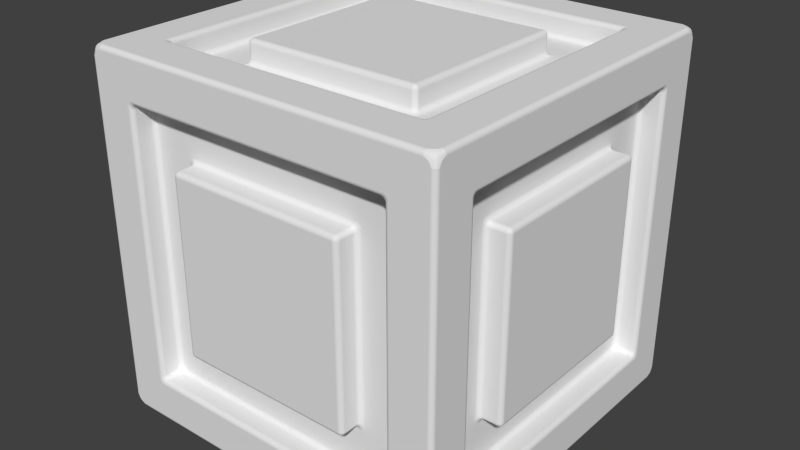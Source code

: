 # Source: box.blend  (saved by Blender 2.69.10; exported with 4.5.12 LTS)
import bpy
from mathutils import Matrix  # noqa: F401  (used for matrix-valued properties, if any)

bpy.ops.wm.read_factory_settings(use_empty=True)
scene = bpy.context.scene
scene.name = 'Scene'

# ---- collections
col_collection_1 = bpy.data.collections.new('Collection 1'); scene.collection.children.link(col_collection_1)
col_collection_1.hide_render = True
col_collection_1.hide_viewport = True
col_collection_2 = bpy.data.collections.new('Collection 2'); scene.collection.children.link(col_collection_2)

# ---- materials (node trees are filled in below, after node groups)
mat_material = bpy.data.materials.new('Material')
mat_material.alpha_threshold = 0.0
mat_material.use_transparent_shadow = False
mat_material.roughness = 0.5
mat_material.line_color = (0.0, 0.0, 0.0, 1.0)

# ---- material node trees

# ---- world
world_world = bpy.data.worlds.new('World'); scene.world = world_world
world_world.color = (0.05088, 0.05088, 0.05088)
world_world.use_sun_shadow = False
world_world.sun_shadow_jitter_overblur = 0.0
world_world.cycles.sampling_method = 'MANUAL'
world_world.cycles.sample_map_resolution = 256

# ---- meshes
me_lowpoly = bpy.data.meshes.new('LowPoly')
me_lowpoly.from_pydata([(0.39, 0.4, 0.01), (0.4, 0.39, 0.01), (0.39, 0.39, 2.98e-08), (0.39, -0.39, 2.98e-08), (0.4, -0.39, 0.01), (0.39, -0.4, 0.01), (-0.39, -0.39, 2.98e-08), (-0.39, -0.4, 0.01), (-0.4, -0.39, 0.01), (-0.4, 0.39, 0.01), (-0.39, 0.4, 0.01), (-0.39, 0.39, 2.98e-08), (0.4, 0.39, 0.79), (0.39, 0.4, 0.79), (0.39, 0.39, 0.8), (0.39, -0.39, 0.8), (0.39, -0.4, 0.79), (0.4, -0.39, 0.79), (-0.39, -0.39, 0.8), (-0.4, -0.39, 0.79), (-0.39, -0.4, 0.79), (-0.39, 0.4, 0.79), (-0.4, 0.39, 0.79), (-0.39, 0.39, 0.8)], [], [(13, 0, 10, 21), (5, 16, 20, 7), (8, 19, 22, 9), (14, 23, 18, 15), (1, 12, 17, 4), (0, 1, 2), (3, 4, 5), (6, 7, 8), (9, 10, 11), (12, 13, 14), (15, 16, 17), (18, 19, 20), (21, 22, 23), (1, 4, 3, 2), (2, 11, 10, 0), (0, 13, 12, 1), (5, 7, 6, 3), (4, 17, 16, 5), (8, 9, 11, 6), (7, 20, 19, 8), (9, 22, 21, 10), (14, 15, 17, 12), (13, 21, 23, 14), (15, 18, 20, 16), (18, 23, 22, 19), (2, 3, 6, 11)])
me_lowpoly.polygons.foreach_set('use_smooth', [0, 0, 0, 0, 0, 1, 1, 1, 1, 1, 1, 1, 1, 1, 1, 1, 1, 1, 1, 1, 1, 1, 1, 1, 1, 0])
_uv = me_lowpoly.uv_layers.new(name='UVMap')
_uv.uv.foreach_set('vector', [0.1147, 0.7342, 0.1147, 0.374, 0.3694, 0.374, 0.3694, 0.7342, 0.8918, 0.374, 0.8918, 0.7342, 0.6371, 0.7342, 0.6371, 0.374, 1.0, 0.004618, 1.0, 0.3648, 0.7453, 0.3648, 0.7453, 0.004618, 0.3648, 0.004617, 0.3648, 0.3648, 0.004618, 0.3648, 0.004617, 0.004618, 0.3694, 0.7342, 0.3694, 0.374, 0.6241, 0.374, 0.6241, 0.7342, 0.1147, 0.374, 0.1082, 0.374, 0.1115, 0.3694, 0.6273, 0.7388, 0.6241, 0.7342, 0.6306, 0.7342, 0.6339, 0.3694, 0.6371, 0.374, 0.6306, 0.374, 0.7453, 0.004618, 0.7388, 0.004618, 0.7421, 1.376e-07, 0.1082, 0.7342, 0.1147, 0.7342, 0.1115, 0.7388, 0.6273, 0.3694, 0.6306, 0.374, 0.6241, 0.374, 0.6339, 0.7388, 0.6306, 0.7342, 0.6371, 0.7342, 0.7388, 0.3648, 0.7453, 0.3648, 0.7421, 0.3694, 0.374, 8.257e-08, 0.7342, 0.0, 0.7342, 0.004617, 0.374, 0.004618, 0.374, 0.004618, 0.374, 0.3648, 0.3694, 0.3648, 0.3694, 0.004618, 0.1147, 0.374, 0.1147, 0.7342, 0.1082, 0.7342, 0.1082, 0.374, 0.7388, 0.004617, 0.7388, 0.3648, 0.7342, 0.3648, 0.7342, 0.004617, 0.6241, 0.7342, 0.6241, 0.374, 0.6306, 0.374, 0.6306, 0.7342, 0.7342, 0.3694, 0.374, 0.3694, 0.374, 0.3648, 0.7342, 0.3648, 0.6371, 0.374, 0.6371, 0.7342, 0.6306, 0.7342, 0.6306, 0.374, 0.7453, 0.004618, 0.7453, 0.3648, 0.7388, 0.3648, 0.7388, 0.004618, 0.3648, 0.004617, 0.004617, 0.004618, 0.004617, 2.752e-07, 0.3648, 0.0, 0.3694, 0.004617, 0.3694, 0.3648, 0.3648, 0.3648, 0.3648, 0.004617, 0.004617, 0.004618, 0.004618, 0.3648, 1.927e-07, 0.3648, 0.0, 0.004618, 0.004618, 0.3648, 0.3648, 0.3648, 0.3648, 0.3694, 0.004618, 0.3694, 0.374, 0.004618, 0.7342, 0.004617, 0.7342, 0.3648, 0.374, 0.3648])
me_lowpoly.materials.append(mat_material)
me_lowpoly.use_remesh_preserve_volume = False
me_lowpoly.use_remesh_preserve_attributes = False
me_lowpoly.use_mirror_vertex_groups = False
me_lowpoly.update()
me_plane = bpy.data.meshes.new('Plane')
me_plane.from_pydata([(-0.4, -0.4, -3.576e-07), (-0.4, -0.4, 0.8), (-0.3, -0.4, 0.1), (0.3, -0.4, 0.1), (-0.3, -0.4, 0.7), (0.3, -0.4, 0.7), (-0.3, -0.35, 0.1), (-0.3, -0.35, 0.7), (0.3, -0.35, 0.7), (-0.2, -0.35, 0.2), (0.2, -0.35, 0.2), (-0.2, -0.35, 0.6), (0.2, -0.35, 0.6), (-0.2, -0.4, 0.2), (0.2, -0.4, 0.2), (-0.2, -0.4, 0.6), (0.2, -0.4, 0.6), (0.3, -0.35, 0.1), (-0.4, 0.4, 0.8), (-0.3, -0.3, 0.8), (0.3, -0.3, 0.8), (-0.3, 0.3, 0.8), (0.3, 0.3, 0.8), (-0.3, -0.3, 0.75), (-0.3, 0.3, 0.75), (0.3, 0.3, 0.75), (-0.2, -0.2, 0.75), (0.2, -0.2, 0.75), (-0.2, 0.2, 0.75), (0.2, 0.2, 0.75), (-0.2, -0.2, 0.8), (0.2, -0.2, 0.8), (-0.2, 0.2, 0.8), (0.2, 0.2, 0.8), (0.4, -0.4, 0.8), (0.3, -0.3, 0.75), (-0.4, 0.4, -2.086e-07), (-0.3, 0.4, 0.7), (0.3, 0.4, 0.7), (-0.3, 0.4, 0.1), (0.3, 0.4, 0.1), (-0.3, 0.35, 0.7), (-0.3, 0.35, 0.1), (0.3, 0.35, 0.1), (-0.2, 0.35, 0.6), (0.2, 0.35, 0.6), (-0.2, 0.35, 0.2), (0.2, 0.35, 0.2), (-0.2, 0.4, 0.6), (0.2, 0.4, 0.6), (-0.2, 0.4, 0.2), (0.2, 0.4, 0.2), (0.4, 0.4, 0.8), (0.3, 0.35, 0.7), (-0.4, -0.3, 0.7), (-0.4, 0.3, 0.7), (-0.4, -0.3, 0.1), (-0.4, 0.3, 0.1), (-0.35, -0.3, 0.7), (-0.35, -0.3, 0.1), (-0.35, 0.3, 0.1), (-0.35, -0.2, 0.6), (-0.35, 0.2, 0.6), (-0.35, -0.2, 0.2), (-0.35, 0.2, 0.2), (-0.4, -0.2, 0.6), (-0.4, 0.2, 0.6), (-0.4, -0.2, 0.2), (-0.4, 0.2, 0.2), (-0.35, 0.3, 0.7), (0.4, -0.4, -5.96e-07), (-0.3, -0.3, 5.662e-07), (-0.3, 0.3, 5.662e-07), (0.3, -0.3, -4.768e-07), (0.3, 0.3, -4.768e-07), (-0.3, -0.3, 0.05), (0.3, -0.3, 0.05), (0.3, 0.3, 0.05), (-0.2, -0.2, 0.05), (-0.2, 0.2, 0.05), (0.2, -0.2, 0.05), (0.2, 0.2, 0.05), (-0.2, -0.2, 3.278e-07), (-0.2, 0.2, 3.278e-07), (0.2, -0.2, -3.576e-07), (0.2, 0.2, -3.576e-07), (-0.3, 0.3, 0.05), (0.4, -0.3, 0.1), (0.4, 0.3, 0.1), (0.4, -0.3, 0.7), (0.4, 0.3, 0.7), (0.35, -0.3, 0.1), (0.35, -0.3, 0.7), (0.35, 0.3, 0.7), (0.35, -0.2, 0.2), (0.35, 0.2, 0.2), (0.35, -0.2, 0.6), (0.35, 0.2, 0.6), (0.4, -0.2, 0.2), (0.4, 0.2, 0.2), (0.4, -0.2, 0.6), (0.4, 0.2, 0.6), (0.4, 0.4, -6.855e-07), (0.35, 0.3, 0.1)], [], [(5, 4, 7, 8), (1, 0, 2, 4), (8, 7, 11, 12), (4, 2, 6, 7), (12, 11, 15, 16), (7, 6, 9, 11), (13, 14, 16, 15), (10, 12, 16, 14), (9, 10, 14, 13), (11, 9, 13, 15), (3, 5, 8, 17), (2, 3, 17, 6), (17, 8, 12, 10), (6, 17, 10, 9), (22, 21, 24, 25), (25, 24, 28, 29), (21, 19, 23, 24), (29, 28, 32, 33), (24, 23, 26, 28), (30, 31, 33, 32), (27, 29, 33, 31), (26, 27, 31, 30), (28, 26, 30, 32), (20, 22, 25, 35), (19, 20, 35, 23), (35, 25, 29, 27), (23, 35, 27, 26), (40, 39, 42, 43), (43, 42, 46, 47), (39, 37, 41, 42), (47, 46, 50, 51), (42, 41, 44, 46), (48, 49, 51, 50), (45, 47, 51, 49), (44, 45, 49, 48), (46, 44, 48, 50), (38, 40, 43, 53), (37, 38, 53, 41), (53, 43, 47, 45), (41, 53, 45, 44), (34, 1, 4, 5), (52, 18, 21, 22), (18, 1, 19, 21), (34, 52, 22, 20), (1, 34, 20, 19), (36, 18, 37, 39), (18, 52, 38, 37), (57, 56, 59, 60), (60, 59, 63, 64), (56, 54, 58, 59), (64, 63, 67, 68), (59, 58, 61, 63), (65, 66, 68, 67), (62, 64, 68, 66), (61, 62, 66, 65), (63, 61, 65, 67), (55, 57, 60, 69), (54, 55, 69, 58), (69, 60, 64, 62), (58, 69, 62, 61), (74, 73, 76, 77), (77, 76, 80, 81), (73, 71, 75, 76), (81, 80, 84, 85), (76, 75, 78, 80), (82, 83, 85, 84), (79, 81, 85, 83), (78, 79, 83, 82), (80, 78, 82, 84), (72, 74, 77, 86), (71, 72, 86, 75), (86, 77, 81, 79), (75, 86, 79, 78), (90, 89, 92, 93), (93, 92, 96, 97), (89, 87, 91, 92), (97, 96, 100, 101), (92, 91, 94, 96), (98, 99, 101, 100), (95, 97, 101, 99), (94, 95, 99, 98), (96, 94, 98, 100), (88, 90, 93, 103), (87, 88, 103, 91), (103, 93, 97, 95), (91, 103, 95, 94), (102, 70, 73, 74), (70, 102, 88, 87), (0, 70, 3, 2), (102, 36, 39, 40), (52, 102, 40, 38), (70, 34, 5, 3), (0, 1, 54, 56), (1, 18, 55, 54), (52, 34, 89, 90), (102, 52, 90, 88), (36, 0, 56, 57), (18, 36, 57, 55), (70, 0, 71, 73), (36, 102, 74, 72), (0, 36, 72, 71), (34, 70, 87, 89)])
me_plane.use_remesh_preserve_volume = False
me_plane.use_remesh_preserve_attributes = False
me_plane.use_mirror_vertex_groups = False
me_plane.update()

# ---- objects
ob_lowpoly = bpy.data.objects.new('LowPoly', me_lowpoly)
ob_plane = bpy.data.objects.new('Plane', me_plane)

# ---- transforms, parenting, visibility, modifiers, constraints
ob_lowpoly.location = (0.0, 0.0, 0.0)
ob_lowpoly.lock_rotations_4d = False
ob_lowpoly.empty_display_type = 'ARROWS'
ob_lowpoly.lineart.crease_threshold = 0.0
ob_plane.location = (0.0, 0.0, 0.0)
ob_plane.lineart.crease_threshold = 0.0
_m = ob_plane.modifiers.new('Bevel', 'BEVEL')
_m.width = 0.01
_m.width_pct = 0.01
_m.segments = 15
_m.limit_method = 'NONE'
_m.spread = 0.0

# ---- collection membership
col_collection_1.objects.link(ob_lowpoly)
col_collection_2.objects.link(ob_plane)

# ---- scene / render settings (as saved in the file)
scene.frame_start = 1; scene.frame_end = 250; scene.frame_set(1)
scene.render.engine = 'BLENDER_EEVEE_NEXT'
scene.render.resolution_percentage = 50
scene.render.dither_intensity = 0.0
scene.render.use_bake_selected_to_active = True
scene.cycles.use_denoising = False
scene.cycles.samples = 10
scene.cycles.sampling_pattern = 'TABULATED_SOBOL'
scene.cycles.light_sampling_threshold = 0.0
scene.cycles.use_adaptive_sampling = False
scene.cycles.use_light_tree = False
scene.cycles.blur_glossy = 0.0
scene.cycles.volume_bounces = 1
scene.cycles.pixel_filter_type = 'GAUSSIAN'
scene.cycles.sample_clamp_indirect = 0.0
scene.view_settings.view_transform = 'Standard'
bpy.context.view_layer.update()

# ---- added for rendering (the .blend has no active camera and no usable light): camera, sun
cam_auto = bpy.data.cameras.new('AutoCamera')
cam_auto.lens = 50.0
cam_auto.sensor_width = 36.0
cam_auto.clip_end = 1000.0
ob_auto_camera = bpy.data.objects.new('AutoCamera', cam_auto)
scene.collection.objects.link(ob_auto_camera)
ob_auto_camera.location = (1.28203, -1.53844, 1.42562)
ob_auto_camera.rotation_euler = (1.09748, -7.21219e-08, 0.694738)
scene.camera = ob_auto_camera
light_auto_sun = bpy.data.lights.new('AutoSun', 'SUN')
light_auto_sun.energy = 3.0
light_auto_sun.angle = 0.0523599
ob_auto_sun = bpy.data.objects.new('AutoSun', light_auto_sun)
scene.collection.objects.link(ob_auto_sun)
ob_auto_sun.rotation_euler = (0.872665, 0.174533, 0.523599)
bpy.context.view_layer.update()
